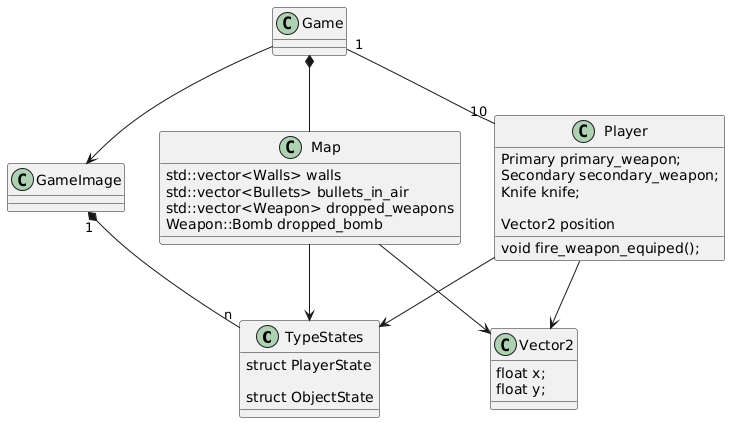

The diagram above was rendered by PlantUML. Its source (embedded in the PNG):
@startuml
class TypeStates{
    struct PlayerState

    struct ObjectState
}
class GameImage{

}
class Game {
}

class Player {
    Primary primary_weapon;
    Secondary secondary_weapon;
    Knife knife;

    Vector2 position 

   void fire_weapon_equiped();
}

class Map{
 std::vector<Walls> walls
 std::vector<Bullets> bullets_in_air
 std::vector<Weapon> dropped_weapons
 Weapon::Bomb dropped_bomb
}

class Vector2{
    float x;
    float y;
}

Game "1"--"10" Player
Game *-- Map
Game --> GameImage
Map --> TypeStates
Map --> Vector2
Player --> TypeStates
Player --> Vector2

GameImage "1"*--"n" TypeStates
@enduml